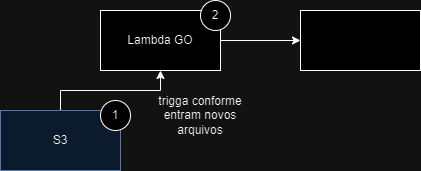

The diagram above was exported from draw.io. Its source (the exported page's mxGraphModel, read from the mxfile embedded in the PNG):
<mxGraphModel dx="1050" dy="577" grid="1" gridSize="10" guides="1" tooltips="1" connect="1" arrows="1" fold="1" page="1" pageScale="1" pageWidth="1654" pageHeight="1169" math="0" shadow="0">
  <root>
    <mxCell id="0" />
    <mxCell id="1" parent="0" />
    <mxCell id="zX8oUyVn0MFEw_kDBD4v-4" style="edgeStyle=orthogonalEdgeStyle;rounded=0;orthogonalLoop=1;jettySize=auto;html=1;entryX=0.5;entryY=1;entryDx=0;entryDy=0;" edge="1" parent="1" source="zX8oUyVn0MFEw_kDBD4v-1" target="zX8oUyVn0MFEw_kDBD4v-2">
      <mxGeometry relative="1" as="geometry" />
    </mxCell>
    <mxCell id="zX8oUyVn0MFEw_kDBD4v-1" value="S3" style="rounded=0;whiteSpace=wrap;html=1;fillColor=#dae8fc;strokeColor=#6c8ebf;" vertex="1" parent="1">
      <mxGeometry x="530" y="260" width="120" height="60" as="geometry" />
    </mxCell>
    <mxCell id="zX8oUyVn0MFEw_kDBD4v-12" value="" style="edgeStyle=orthogonalEdgeStyle;rounded=0;orthogonalLoop=1;jettySize=auto;html=1;" edge="1" parent="1" source="zX8oUyVn0MFEw_kDBD4v-2" target="zX8oUyVn0MFEw_kDBD4v-11">
      <mxGeometry relative="1" as="geometry" />
    </mxCell>
    <mxCell id="zX8oUyVn0MFEw_kDBD4v-2" value="Lambda GO" style="rounded=0;whiteSpace=wrap;html=1;" vertex="1" parent="1">
      <mxGeometry x="630" y="160" width="120" height="60" as="geometry" />
    </mxCell>
    <mxCell id="zX8oUyVn0MFEw_kDBD4v-6" value="1" style="ellipse;whiteSpace=wrap;html=1;aspect=fixed;" vertex="1" parent="1">
      <mxGeometry x="630" y="250" width="30" height="30" as="geometry" />
    </mxCell>
    <mxCell id="zX8oUyVn0MFEw_kDBD4v-9" value="2" style="ellipse;whiteSpace=wrap;html=1;aspect=fixed;" vertex="1" parent="1">
      <mxGeometry x="730" y="150" width="30" height="30" as="geometry" />
    </mxCell>
    <mxCell id="zX8oUyVn0MFEw_kDBD4v-10" value="trigga conforme entram novos arquivos" style="text;html=1;strokeColor=none;fillColor=none;align=center;verticalAlign=middle;whiteSpace=wrap;rounded=0;" vertex="1" parent="1">
      <mxGeometry x="670" y="250" width="120" height="30" as="geometry" />
    </mxCell>
    <mxCell id="zX8oUyVn0MFEw_kDBD4v-11" value="&lt;br&gt;" style="rounded=0;whiteSpace=wrap;html=1;" vertex="1" parent="1">
      <mxGeometry x="830" y="160" width="120" height="60" as="geometry" />
    </mxCell>
  </root>
</mxGraphModel>